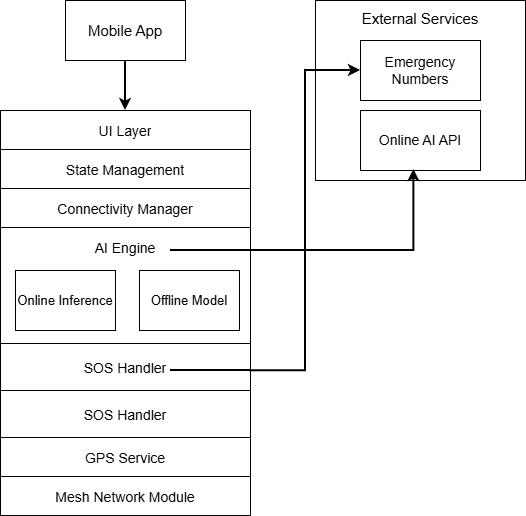

The diagram above was exported from draw.io. Its source (the exported page's mxGraphModel, read from the mxfile embedded in the PNG):
<mxGraphModel dx="1042" dy="562" grid="1" gridSize="10" guides="1" tooltips="1" connect="1" arrows="1" fold="1" page="1" pageScale="1" pageWidth="827" pageHeight="1169" background="light-dark(#FFFFFF,#FFFFFF)" math="0" shadow="0">
  <root>
    <mxCell id="0" />
    <mxCell id="1" parent="0" />
    <mxCell id="EdOPiI4fXGSV3GcAxrVB-33" edge="1" parent="1" source="EdOPiI4fXGSV3GcAxrVB-1" style="edgeStyle=orthogonalEdgeStyle;rounded=0;orthogonalLoop=1;jettySize=auto;html=1;exitX=0.5;exitY=1;exitDx=0;exitDy=0;strokeColor=light-dark(#000000,#000000);strokeWidth=2;">
      <mxGeometry relative="1" as="geometry">
        <mxPoint x="400" y="130" as="targetPoint" />
      </mxGeometry>
    </mxCell>
    <mxCell id="EdOPiI4fXGSV3GcAxrVB-1" parent="1" style="rounded=0;whiteSpace=wrap;html=1;" value="&lt;div&gt;&lt;font style=&quot;font-size: 15px;&quot;&gt;Mobile App&lt;/font&gt;&lt;/div&gt;" vertex="1">
      <mxGeometry height="60" width="120" x="340" y="20" as="geometry" />
    </mxCell>
    <mxCell id="EdOPiI4fXGSV3GcAxrVB-6" parent="1" style="shape=table;startSize=0;container=1;collapsible=0;childLayout=tableLayout;fontSize=16;" value="" vertex="1">
      <mxGeometry height="405" width="250" x="275" y="130" as="geometry" />
    </mxCell>
    <mxCell id="EdOPiI4fXGSV3GcAxrVB-31" parent="EdOPiI4fXGSV3GcAxrVB-6" style="shape=tableRow;horizontal=0;startSize=0;swimlaneHead=0;swimlaneBody=0;strokeColor=inherit;top=0;left=0;bottom=0;right=0;collapsible=0;dropTarget=0;fillColor=none;points=[[0,0.5],[1,0.5]];portConstraint=eastwest;fontSize=16;" vertex="1">
      <mxGeometry height="39" width="250" as="geometry" />
    </mxCell>
    <mxCell id="EdOPiI4fXGSV3GcAxrVB-32" parent="EdOPiI4fXGSV3GcAxrVB-31" style="shape=partialRectangle;html=1;whiteSpace=wrap;connectable=0;strokeColor=inherit;overflow=hidden;fillColor=none;top=0;left=0;bottom=0;right=0;pointerEvents=1;fontSize=16;" value="&lt;div&gt;&lt;font style=&quot;font-size: 14px;&quot;&gt;UI Layer&lt;/font&gt;&lt;/div&gt;" vertex="1">
      <mxGeometry height="39" width="250" as="geometry">
        <mxRectangle height="39" width="250" as="alternateBounds" />
      </mxGeometry>
    </mxCell>
    <mxCell id="EdOPiI4fXGSV3GcAxrVB-29" parent="EdOPiI4fXGSV3GcAxrVB-6" style="shape=tableRow;horizontal=0;startSize=0;swimlaneHead=0;swimlaneBody=0;strokeColor=inherit;top=0;left=0;bottom=0;right=0;collapsible=0;dropTarget=0;fillColor=none;points=[[0,0.5],[1,0.5]];portConstraint=eastwest;fontSize=16;" vertex="1">
      <mxGeometry height="39" width="250" y="39" as="geometry" />
    </mxCell>
    <mxCell id="EdOPiI4fXGSV3GcAxrVB-30" parent="EdOPiI4fXGSV3GcAxrVB-29" style="shape=partialRectangle;html=1;whiteSpace=wrap;connectable=0;strokeColor=inherit;overflow=hidden;fillColor=none;top=0;left=0;bottom=0;right=0;pointerEvents=1;fontSize=16;" value="&lt;div&gt;&lt;font style=&quot;font-size: 14px;&quot;&gt;State Management&lt;/font&gt;&lt;/div&gt;" vertex="1">
      <mxGeometry height="39" width="250" as="geometry">
        <mxRectangle height="39" width="250" as="alternateBounds" />
      </mxGeometry>
    </mxCell>
    <mxCell id="EdOPiI4fXGSV3GcAxrVB-27" parent="EdOPiI4fXGSV3GcAxrVB-6" style="shape=tableRow;horizontal=0;startSize=0;swimlaneHead=0;swimlaneBody=0;strokeColor=inherit;top=0;left=0;bottom=0;right=0;collapsible=0;dropTarget=0;fillColor=none;points=[[0,0.5],[1,0.5]];portConstraint=eastwest;fontSize=16;" vertex="1">
      <mxGeometry height="39" width="250" y="78" as="geometry" />
    </mxCell>
    <mxCell id="EdOPiI4fXGSV3GcAxrVB-28" parent="EdOPiI4fXGSV3GcAxrVB-27" style="shape=partialRectangle;html=1;whiteSpace=wrap;connectable=0;strokeColor=inherit;overflow=hidden;fillColor=none;top=0;left=0;bottom=0;right=0;pointerEvents=1;fontSize=16;" value="&lt;div&gt;&lt;font style=&quot;font-size: 14px;&quot;&gt;Connectivity Manager&lt;/font&gt;&lt;/div&gt;" vertex="1">
      <mxGeometry height="39" width="250" as="geometry">
        <mxRectangle height="39" width="250" as="alternateBounds" />
      </mxGeometry>
    </mxCell>
    <mxCell id="EdOPiI4fXGSV3GcAxrVB-25" parent="EdOPiI4fXGSV3GcAxrVB-6" style="shape=tableRow;horizontal=0;startSize=0;swimlaneHead=0;swimlaneBody=0;strokeColor=inherit;top=0;left=0;bottom=0;right=0;collapsible=0;dropTarget=0;fillColor=none;points=[[0,0.5],[1,0.5]];portConstraint=eastwest;fontSize=16;" vertex="1">
      <mxGeometry height="116" width="250" y="117" as="geometry" />
    </mxCell>
    <mxCell id="EdOPiI4fXGSV3GcAxrVB-26" parent="EdOPiI4fXGSV3GcAxrVB-25" style="shape=partialRectangle;html=1;whiteSpace=wrap;connectable=0;strokeColor=inherit;overflow=hidden;fillColor=none;top=0;left=0;bottom=0;right=0;pointerEvents=1;fontSize=16;" value="&lt;div&gt;&lt;font style=&quot;font-size: 14px;&quot;&gt;AI Engine&lt;/font&gt;&lt;/div&gt;&lt;div&gt;&lt;font style=&quot;font-size: 14px;&quot;&gt;&lt;br&gt;&lt;/font&gt;&lt;/div&gt;&lt;div&gt;&lt;font style=&quot;font-size: 14px;&quot;&gt;&lt;br&gt;&lt;/font&gt;&lt;/div&gt;&lt;div&gt;&lt;font style=&quot;font-size: 14px;&quot;&gt;&lt;br&gt;&lt;/font&gt;&lt;/div&gt;&lt;div&gt;&lt;font style=&quot;font-size: 14px;&quot;&gt;&lt;br&gt;&lt;/font&gt;&lt;/div&gt;" vertex="1">
      <mxGeometry height="116" width="250" as="geometry">
        <mxRectangle height="116" width="250" as="alternateBounds" />
      </mxGeometry>
    </mxCell>
    <mxCell id="EdOPiI4fXGSV3GcAxrVB-7" parent="EdOPiI4fXGSV3GcAxrVB-6" style="shape=tableRow;horizontal=0;startSize=0;swimlaneHead=0;swimlaneBody=0;strokeColor=inherit;top=0;left=0;bottom=0;right=0;collapsible=0;dropTarget=0;fillColor=none;points=[[0,0.5],[1,0.5]];portConstraint=eastwest;fontSize=16;" value="" vertex="1">
      <mxGeometry height="47" width="250" y="233" as="geometry" />
    </mxCell>
    <mxCell id="EdOPiI4fXGSV3GcAxrVB-19" parent="EdOPiI4fXGSV3GcAxrVB-7" style="shape=partialRectangle;html=1;whiteSpace=wrap;connectable=0;strokeColor=inherit;overflow=hidden;fillColor=none;top=0;left=0;bottom=0;right=0;pointerEvents=1;fontSize=16;" value="&lt;div&gt;&lt;font style=&quot;font-size: 14px;&quot;&gt;SOS Handler&lt;/font&gt;&lt;/div&gt;" vertex="1">
      <mxGeometry height="47" width="250" as="geometry">
        <mxRectangle height="47" width="250" as="alternateBounds" />
      </mxGeometry>
    </mxCell>
    <mxCell id="EdOPiI4fXGSV3GcAxrVB-63" parent="EdOPiI4fXGSV3GcAxrVB-6" style="shape=tableRow;horizontal=0;startSize=0;swimlaneHead=0;swimlaneBody=0;strokeColor=inherit;top=0;left=0;bottom=0;right=0;collapsible=0;dropTarget=0;fillColor=none;points=[[0,0.5],[1,0.5]];portConstraint=eastwest;fontSize=16;" value="" vertex="1">
      <mxGeometry height="47" width="250" y="280" as="geometry" />
    </mxCell>
    <mxCell id="EdOPiI4fXGSV3GcAxrVB-64" parent="EdOPiI4fXGSV3GcAxrVB-63" style="shape=partialRectangle;html=1;whiteSpace=wrap;connectable=0;strokeColor=inherit;overflow=hidden;fillColor=none;top=0;left=0;bottom=0;right=0;pointerEvents=1;fontSize=16;" value="&lt;div&gt;&lt;font style=&quot;font-size: 14px;&quot;&gt;SOS Handler&lt;/font&gt;&lt;/div&gt;" vertex="1">
      <mxGeometry height="47" width="250" as="geometry">
        <mxRectangle height="47" width="250" as="alternateBounds" />
      </mxGeometry>
    </mxCell>
    <mxCell id="EdOPiI4fXGSV3GcAxrVB-11" parent="EdOPiI4fXGSV3GcAxrVB-6" style="shape=tableRow;horizontal=0;startSize=0;swimlaneHead=0;swimlaneBody=0;strokeColor=inherit;top=0;left=0;bottom=0;right=0;collapsible=0;dropTarget=0;fillColor=none;points=[[0,0.5],[1,0.5]];portConstraint=eastwest;fontSize=16;" value="" vertex="1">
      <mxGeometry height="39" width="250" y="327" as="geometry" />
    </mxCell>
    <mxCell id="EdOPiI4fXGSV3GcAxrVB-20" parent="EdOPiI4fXGSV3GcAxrVB-11" style="shape=partialRectangle;html=1;whiteSpace=wrap;connectable=0;strokeColor=inherit;overflow=hidden;fillColor=none;top=0;left=0;bottom=0;right=0;pointerEvents=1;fontSize=16;" value="&lt;div&gt;&lt;font style=&quot;font-size: 14px;&quot;&gt;GPS Service&lt;/font&gt;&lt;/div&gt;" vertex="1">
      <mxGeometry height="39" width="250" as="geometry">
        <mxRectangle height="39" width="250" as="alternateBounds" />
      </mxGeometry>
    </mxCell>
    <mxCell id="EdOPiI4fXGSV3GcAxrVB-36" parent="EdOPiI4fXGSV3GcAxrVB-6" style="shape=tableRow;horizontal=0;startSize=0;swimlaneHead=0;swimlaneBody=0;strokeColor=inherit;top=0;left=0;bottom=0;right=0;collapsible=0;dropTarget=0;fillColor=none;points=[[0,0.5],[1,0.5]];portConstraint=eastwest;fontSize=16;" vertex="1">
      <mxGeometry height="39" width="250" y="366" as="geometry" />
    </mxCell>
    <mxCell id="EdOPiI4fXGSV3GcAxrVB-37" parent="EdOPiI4fXGSV3GcAxrVB-36" style="shape=partialRectangle;html=1;whiteSpace=wrap;connectable=0;strokeColor=inherit;overflow=hidden;fillColor=none;top=0;left=0;bottom=0;right=0;pointerEvents=1;fontSize=16;" value="&lt;div&gt;&lt;font style=&quot;font-size: 14px;&quot;&gt;Mesh Network Module&lt;/font&gt;&lt;/div&gt;" vertex="1">
      <mxGeometry height="39" width="250" as="geometry">
        <mxRectangle height="39" width="250" as="alternateBounds" />
      </mxGeometry>
    </mxCell>
    <mxCell id="EdOPiI4fXGSV3GcAxrVB-54" parent="1" style="rounded=0;whiteSpace=wrap;html=1;" value="&lt;div&gt;&lt;font style=&quot;font-size: 13px;&quot;&gt;Online Inference&lt;/font&gt;&lt;/div&gt;" vertex="1">
      <mxGeometry height="60" width="100" x="290" y="290" as="geometry" />
    </mxCell>
    <mxCell id="EdOPiI4fXGSV3GcAxrVB-55" parent="1" style="rounded=0;whiteSpace=wrap;html=1;" value="&lt;div&gt;&lt;font style=&quot;font-size: 13px;&quot;&gt;Offline Model&lt;/font&gt;&lt;/div&gt;" vertex="1">
      <mxGeometry height="60" width="100" x="414" y="290" as="geometry" />
    </mxCell>
    <mxCell id="EdOPiI4fXGSV3GcAxrVB-56" parent="1" style="rounded=0;whiteSpace=wrap;html=1;" value="&lt;div&gt;&lt;font style=&quot;font-size: 15px;&quot;&gt;External Services&lt;/font&gt;&lt;/div&gt;&lt;div&gt;&lt;font style=&quot;font-size: 15px;&quot;&gt;&lt;br&gt;&lt;/font&gt;&lt;/div&gt;&lt;div&gt;&lt;font style=&quot;font-size: 15px;&quot;&gt;&lt;br&gt;&lt;/font&gt;&lt;/div&gt;&lt;div&gt;&lt;font style=&quot;font-size: 15px;&quot;&gt;&lt;br&gt;&lt;/font&gt;&lt;/div&gt;&lt;div&gt;&lt;font style=&quot;font-size: 15px;&quot;&gt;&lt;br&gt;&lt;/font&gt;&lt;/div&gt;&lt;div&gt;&lt;font style=&quot;font-size: 15px;&quot;&gt;&lt;br&gt;&lt;/font&gt;&lt;/div&gt;&lt;div&gt;&lt;font style=&quot;font-size: 15px;&quot;&gt;&lt;br&gt;&lt;/font&gt;&lt;/div&gt;&lt;div&gt;&lt;font style=&quot;font-size: 15px;&quot;&gt;&lt;br&gt;&lt;/font&gt;&lt;/div&gt;&lt;div&gt;&lt;font style=&quot;font-size: 15px;&quot;&gt;&lt;br&gt;&lt;/font&gt;&lt;/div&gt;" vertex="1">
      <mxGeometry height="180" width="210" x="590" y="20" as="geometry" />
    </mxCell>
    <mxCell id="EdOPiI4fXGSV3GcAxrVB-57" parent="1" style="rounded=0;whiteSpace=wrap;html=1;" value="&lt;div&gt;&lt;font style=&quot;font-size: 14px;&quot;&gt;Emergency Numbers&lt;/font&gt;&lt;/div&gt;" vertex="1">
      <mxGeometry height="60" width="120" x="635" y="60" as="geometry" />
    </mxCell>
    <mxCell id="EdOPiI4fXGSV3GcAxrVB-58" parent="1" style="rounded=0;whiteSpace=wrap;html=1;" value="&lt;div&gt;&lt;font style=&quot;font-size: 14px;&quot;&gt;Online AI API&lt;/font&gt;&lt;/div&gt;" vertex="1">
      <mxGeometry height="60" width="120" x="635" y="130" as="geometry" />
    </mxCell>
    <mxCell id="EdOPiI4fXGSV3GcAxrVB-59" edge="1" parent="1" source="EdOPiI4fXGSV3GcAxrVB-7" style="edgeStyle=orthogonalEdgeStyle;rounded=0;orthogonalLoop=1;jettySize=auto;html=1;exitX=0.997;exitY=0.58;exitDx=0;exitDy=0;entryX=0;entryY=0.5;entryDx=0;entryDy=0;exitPerimeter=0;strokeWidth=2;strokeColor=light-dark(#000000,#000000);" target="EdOPiI4fXGSV3GcAxrVB-57">
      <mxGeometry relative="1" as="geometry">
        <mxPoint x="560" y="100" as="targetPoint" />
      </mxGeometry>
    </mxCell>
    <mxCell id="EdOPiI4fXGSV3GcAxrVB-60" edge="1" parent="1" style="edgeStyle=orthogonalEdgeStyle;rounded=0;orthogonalLoop=1;jettySize=auto;html=1;entryX=0.445;entryY=0.983;entryDx=0;entryDy=0;entryPerimeter=0;strokeColor=light-dark(#000000,#000000);strokeWidth=2;" target="EdOPiI4fXGSV3GcAxrVB-58">
      <mxGeometry relative="1" as="geometry">
        <mxPoint x="525" y="270" as="sourcePoint" />
      </mxGeometry>
    </mxCell>
    <mxCell id="EdOPiI4fXGSV3GcAxrVB-61" edge="1" parent="1" style="endArrow=none;html=1;rounded=0;strokeWidth=2;strokeColor=light-dark(#000000,#000000);" value="">
      <mxGeometry height="50" relative="1" width="50" as="geometry">
        <mxPoint x="445" y="390" as="sourcePoint" />
        <mxPoint x="525" y="390" as="targetPoint" />
      </mxGeometry>
    </mxCell>
    <mxCell id="EdOPiI4fXGSV3GcAxrVB-62" edge="1" parent="1" style="endArrow=none;html=1;rounded=0;strokeWidth=2;strokeColor=light-dark(#000000,#000000);" value="">
      <mxGeometry height="50" relative="1" width="50" as="geometry">
        <mxPoint x="445" y="270" as="sourcePoint" />
        <mxPoint x="525" y="270" as="targetPoint" />
      </mxGeometry>
    </mxCell>
  </root>
</mxGraphModel>